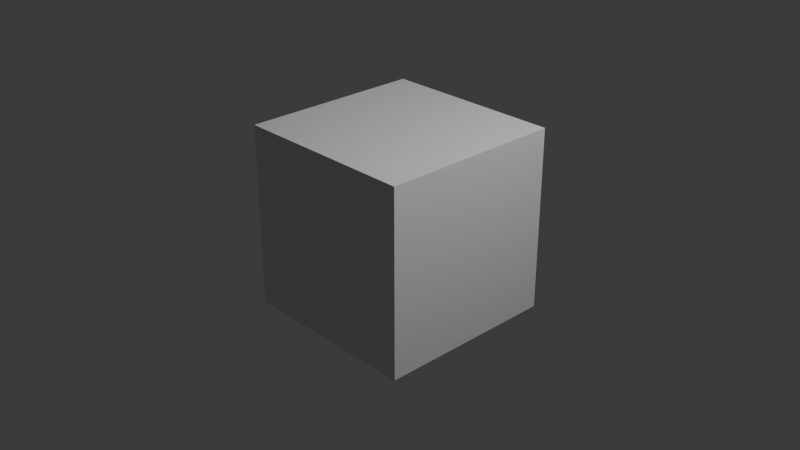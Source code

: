 # Source: main.blend  (saved by Blender 5.0.118; exported with 4.5.12 LTS)
import bpy
from mathutils import Matrix  # noqa: F401  (used for matrix-valued properties, if any)

bpy.ops.wm.read_factory_settings(use_empty=True)
scene = bpy.context.scene
scene.name = 'Scene'

# ---- collections
col_collection = bpy.data.collections.new('Collection'); scene.collection.children.link(col_collection)
col_main = bpy.data.collections.new('Main')  # instanced only; not linked into the scene
col_main_1 = bpy.data.collections.new('Main')  # instanced only; not linked into the scene
col_main_2 = bpy.data.collections.new('Main')  # instanced only; not linked into the scene
col_main_3 = bpy.data.collections.new('Main')  # instanced only; not linked into the scene
col_main_4 = bpy.data.collections.new('Main')  # instanced only; not linked into the scene
col_main_5 = bpy.data.collections.new('Main')  # instanced only; not linked into the scene

# ---- materials (node trees are filled in below, after node groups)
mat_material = bpy.data.materials.new('Material')
mat_material.alpha_threshold = 0.0
mat_material.use_backface_culling_lightprobe_volume = False
mat_material.roughness = 0.5
mat_material.line_color = (0.0, 0.0, 0.0, 1.0)

# ---- material node trees
mat_material.use_nodes = True; mat_material.node_tree.nodes.clear()
_N = mat_material.node_tree.nodes; _L = mat_material.node_tree.links
n0 = _N.new('ShaderNodeOutputMaterial'); n0.name = 'Material Output'; n0.location = (200, 100)
n1 = _N.new('ShaderNodeBsdfPrincipled'); n1.name = 'Principled BSDF'; n1.location = (-200, 100)
_L.new(n1.outputs[0], n0.inputs[0])
n0.is_active_output = True

# ---- world
world_world = bpy.data.worlds.new('World'); scene.world = world_world
world_world.use_nodes = True; world_world.node_tree.nodes.clear()
_N = world_world.node_tree.nodes; _L = world_world.node_tree.links
n0 = _N.new('ShaderNodeOutputWorld'); n0.name = 'World Output'; n0.location = (200, 100)
n1 = _N.new('ShaderNodeBackground'); n1.name = 'Background'; n1.location = (-200, 100)
n1.inputs[0].default_value = (0.05088, 0.05088, 0.05088, 1.0)
_L.new(n1.outputs[0], n0.inputs[0])
n0.is_active_output = True
world_world.color = (0.05088, 0.05088, 0.05088)
world_world.sun_shadow_jitter_overblur = 0.0

# ---- cameras
cam_camera = bpy.data.cameras.new('Camera')
cam_camera.clip_end = 100.0
cam_camera.ortho_scale = 7.314

# ---- lights
light_light = bpy.data.lights.new('Light', 'POINT')
light_light.energy = 1000.0
light_light.shadow_soft_size = 0.1

# ---- meshes
me_cube = bpy.data.meshes.new('Cube')
me_cube.from_pydata([(1.0, 1.0, 1.0), (1.0, 1.0, -1.0), (1.0, -1.0, 1.0), (1.0, -1.0, -1.0), (-1.0, 1.0, 1.0), (-1.0, 1.0, -1.0), (-1.0, -1.0, 1.0), (-1.0, -1.0, -1.0)], [], [(0, 4, 6, 2), (3, 2, 6, 7), (7, 6, 4, 5), (5, 1, 3, 7), (1, 0, 2, 3), (5, 4, 0, 1)])
_uv = me_cube.uv_layers.new(name='UVMap')
_uv.uv.foreach_set('vector', [0.625, 0.5, 0.875, 0.5, 0.875, 0.75, 0.625, 0.75, 0.375, 0.75, 0.625, 0.75, 0.625, 1.0, 0.375, 1.0, 0.375, 0.0, 0.625, 0.0, 0.625, 0.25, 0.375, 0.25, 0.125, 0.5, 0.375, 0.5, 0.375, 0.75, 0.125, 0.75, 0.375, 0.5, 0.625, 0.5, 0.625, 0.75, 0.375, 0.75, 0.375, 0.25, 0.625, 0.25, 0.625, 0.5, 0.375, 0.5])
me_cube.materials.append(mat_material)
me_cube.use_mirror_vertex_groups = False
me_cube.update()

# ---- objects
ob_cube = bpy.data.objects.new('Cube', me_cube)
ob_light = bpy.data.objects.new('Light', light_light)
ob_camera = bpy.data.objects.new('Camera', cam_camera)
ob_astronaut = bpy.data.objects.new('Astronaut', None)
ob_cart = bpy.data.objects.new('Cart', None)
ob_cone = bpy.data.objects.new('Cone', None)
ob_girl = bpy.data.objects.new('Girl', None)
ob_spoon = bpy.data.objects.new('Spoon', None)
ob_main = bpy.data.objects.new('Main', None)

# ---- transforms, parenting, visibility, modifiers, constraints
ob_cube.location = (0.0, 0.0, 0.0)
ob_cube.lock_rotations_4d = False
ob_cube.empty_display_type = 'ARROWS'
ob_cube.lineart.crease_threshold = 0.0
ob_light.location = (4.076, 1.005, 5.904)
ob_light.rotation_euler = (0.6503, 0.05522, 1.866)
ob_light.lock_rotations_4d = False
ob_light.empty_display_type = 'ARROWS'
ob_light.color = (0.0, 0.0, 0.0, 0.0)
ob_light.lineart.crease_threshold = 0.0
ob_camera.location = (7.359, -6.926, 4.958)
ob_camera.rotation_euler = (1.109, 0.0, 0.8149)
ob_camera.lock_rotations_4d = False
ob_camera.empty_display_type = 'ARROWS'
ob_camera.color = (0.0, 0.0, 0.0, 0.0)
ob_camera.display_type = 'WIRE'
ob_camera.lineart.crease_threshold = 0.0
ob_astronaut.location = (0.0, 0.0, 0.0)
ob_astronaut.instance_type = 'COLLECTION'
ob_cart.location = (0.0, 0.0, 0.0)
ob_cart.instance_type = 'COLLECTION'
ob_cone.location = (0.0, 0.0, 0.0)
ob_cone.instance_type = 'COLLECTION'
ob_girl.location = (0.0, 0.0, 0.0)
ob_girl.instance_type = 'COLLECTION'
ob_spoon.location = (0.0, 0.0, 0.0)
ob_spoon.instance_type = 'COLLECTION'
ob_main.location = (0.0, 0.0, 0.0)
ob_main.instance_type = 'COLLECTION'
ob_astronaut.instance_collection = col_main
ob_cart.instance_collection = col_main
ob_cone.instance_collection = col_main
ob_girl.instance_collection = col_main
ob_spoon.instance_collection = col_main
ob_main.instance_collection = col_main

# ---- collection membership
col_collection.objects.link(ob_cube)
col_collection.objects.link(ob_light)
col_collection.objects.link(ob_camera)
col_collection.objects.link(ob_astronaut)
col_collection.objects.link(ob_cart)
col_collection.objects.link(ob_cone)
col_collection.objects.link(ob_girl)
col_collection.objects.link(ob_spoon)
col_collection.objects.link(ob_main)

# ---- scene / render settings (as saved in the file)
scene.camera = ob_camera
scene.frame_start = 1; scene.frame_end = 250; scene.frame_set(1)
scene.render.engine = 'BLENDER_EEVEE_NEXT'
scene.render.bake_bias = 0.0
scene.render.bake_samples = 0
scene.cycles.sampling_pattern = 'TABULATED_SOBOL'
scene.eevee.use_volume_custom_range = False
bpy.context.view_layer.update()
